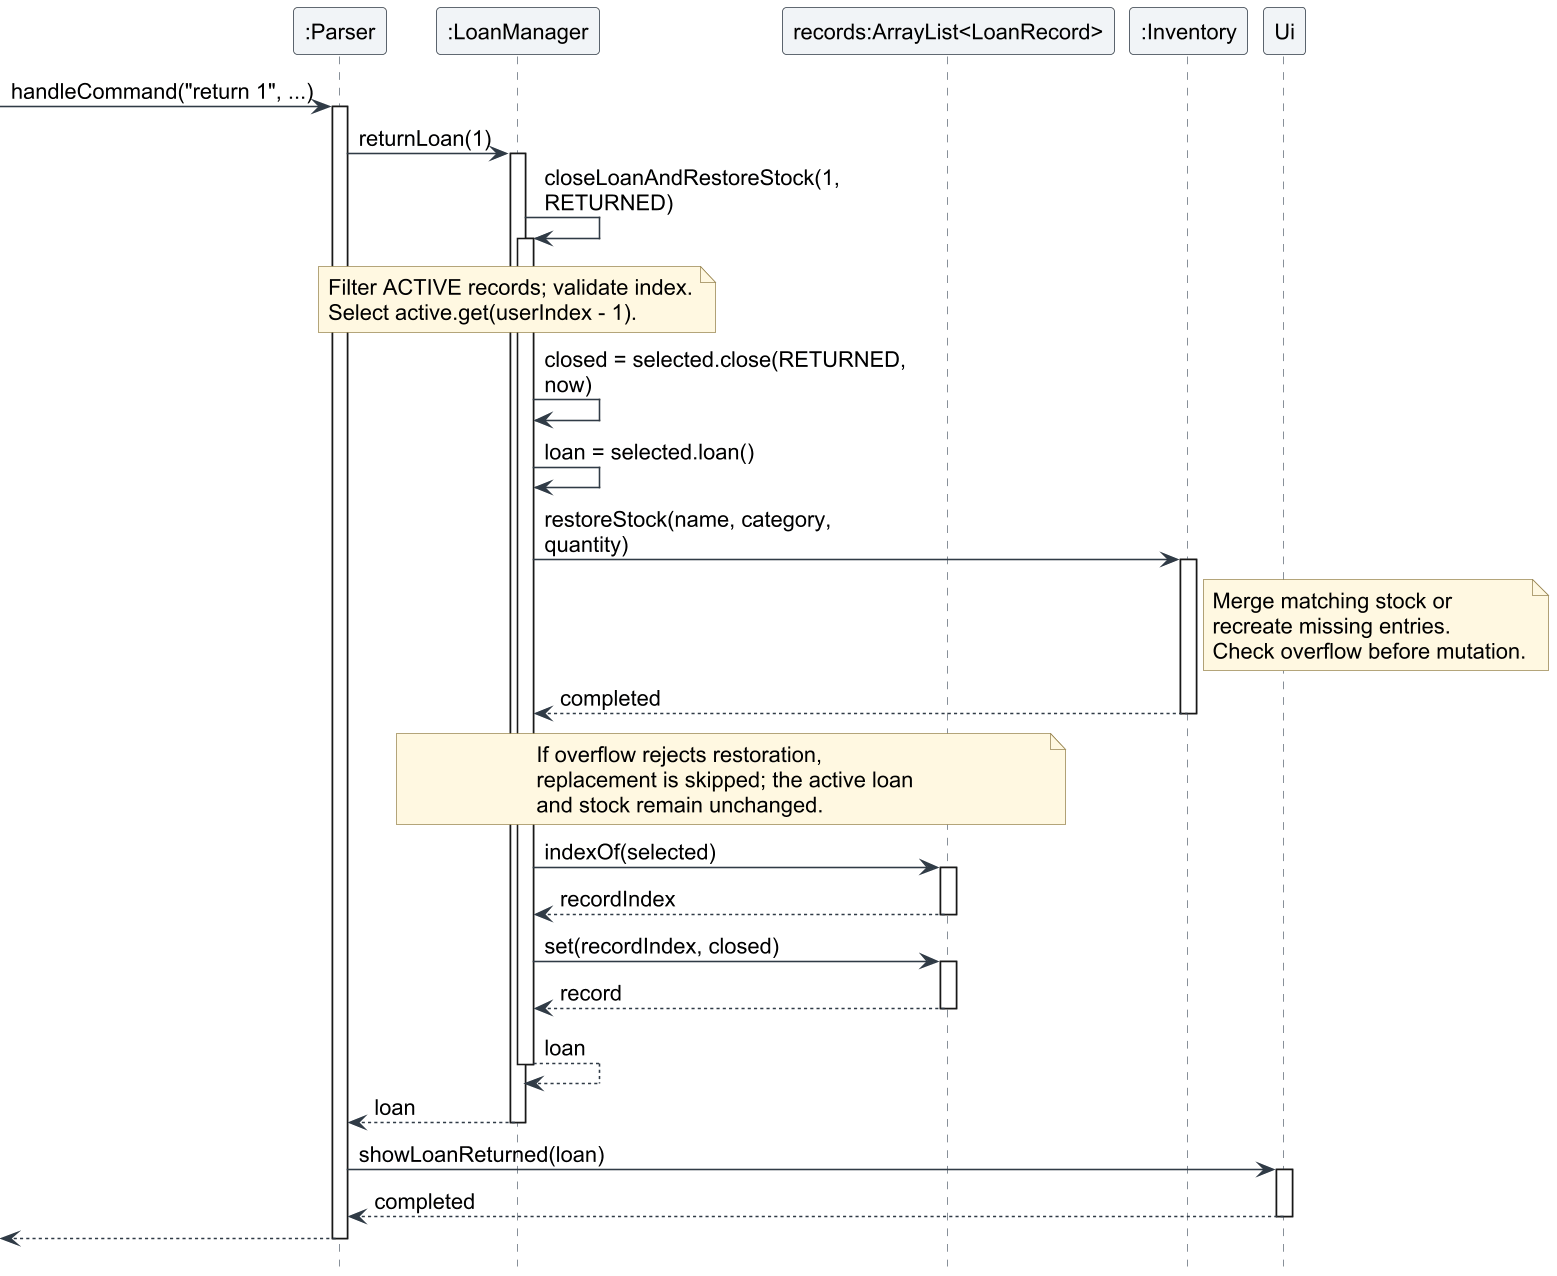

The diagram above was rendered by PlantUML. Its source (embedded in the PNG):
@startuml
!include loan-style.puml
hide footbox
skinparam maxMessageSize 240

participant ":Parser" as Parser
participant ":LoanManager" as Manager
participant "records:ArrayList<LoanRecord>" as Loans
participant ":Inventory" as Inventory
participant "Ui" as Ui

[-> Parser : handleCommand("return 1", ...)
activate Parser
Parser -> Manager : returnLoan(1)
activate Manager
Manager -> Manager : closeLoanAndRestoreStock(1, RETURNED)
activate Manager
note over Manager
    Filter ACTIVE records; validate index.
    Select active.get(userIndex - 1).
end note
Manager -> Manager : closed = selected.close(RETURNED, now)
Manager -> Manager : loan = selected.loan()
Manager -> Inventory : restoreStock(name, category, quantity)
activate Inventory
note right of Inventory
    Merge matching stock or
    recreate missing entries.
    Check overflow before mutation.
end note
Inventory --> Manager : completed
deactivate Inventory
note over Manager, Loans
    If overflow rejects restoration,
    replacement is skipped; the active loan
    and stock remain unchanged.
end note
Manager -> Loans : indexOf(selected)
activate Loans
Loans --> Manager : recordIndex
deactivate Loans
Manager -> Loans : set(recordIndex, closed)
activate Loans
Loans --> Manager : record
deactivate Loans
Manager --> Manager : loan
deactivate Manager
Manager --> Parser : loan
deactivate Manager
Parser -> Ui : showLoanReturned(loan)
activate Ui
Ui --> Parser : completed
deactivate Ui
[<-- Parser
deactivate Parser
@enduml